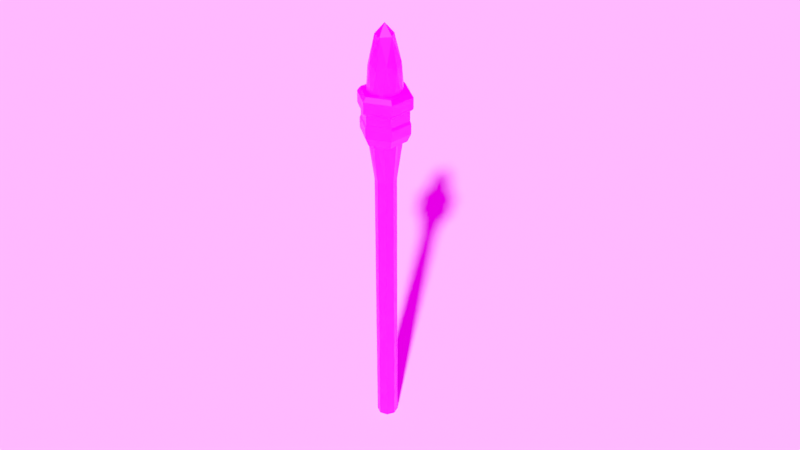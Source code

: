 # Source: Fackel.blend  (saved by Blender 3.0.42; exported with 4.5.12 LTS)
import bpy
from mathutils import Matrix  # noqa: F401  (used for matrix-valued properties, if any)

bpy.ops.wm.read_factory_settings(use_empty=True)
scene = bpy.context.scene
scene.name = 'Scene'

# ---- collections
col_collection = bpy.data.collections.new('Collection'); scene.collection.children.link(col_collection)

# ---- images (referenced by path relative to the original .blend; pixels are not part of the script)
import os
ASSET_DIR = os.environ.get("B2B_ASSET_DIR", "")  # directory of the original .blend (textures are referenced by path, not embedded)
HERE = os.path.dirname(os.path.abspath(__file__))  # packed textures are extracted next to this script under _unpacked/

def load_image(name, relpath, width, height, colorspace="sRGB"):
    """Load a texture the original file referenced (path relative to the .blend, or extracted next to this script)."""
    p = next((c for c in (os.path.join(HERE, relpath), os.path.join(ASSET_DIR, relpath)) if relpath and os.path.exists(c)), "")
    if p:
        img = bpy.data.images.load(p, check_existing=True)
        img.name = name
    else:  # same state as the original file: an image datablock whose file is absent (Cycles renders it pink)
        img = bpy.data.images.new(name, width, height)
        img.source = "FILE"
        img.filepath = "//" + (relpath or name)
    img.colorspace_settings.name = colorspace
    return img
img_imphenziapalette01_256_gradient_png = load_image('ImphenziaPalette01-256-Gradient.png', 'ImphenziaPalette01-256-Gradient.png', 1024, 1024, 'sRGB')
img_forest_exr = load_image('forest.exr', 'forest.exr', 1024, 1024, 'Linear Rec.709')

# ---- materials (node trees are filled in below, after node groups)
mat_low_poly_color_palette = bpy.data.materials.new('Low_Poly_Color_Palette')
mat_low_poly_color_palette.alpha_threshold = 0.0
mat_low_poly_color_palette.line_color = (0.0, 0.0, 0.0, 1.0)

# ---- material node trees
mat_low_poly_color_palette.use_nodes = True; mat_low_poly_color_palette.node_tree.nodes.clear()
_N = mat_low_poly_color_palette.node_tree.nodes; _L = mat_low_poly_color_palette.node_tree.links
n0 = _N.new('ShaderNodeOutputMaterial'); n0.name = 'Material Output'; n0.location = (300, 300)
n1 = _N.new('ShaderNodeBsdfPrincipled'); n1.name = 'Principled BSDF'; n1.location = (10, 300)
n1.distribution = 'GGX'
n1.subsurface_method = 'BURLEY'
n1.inputs[2].default_value = 0.4
n1.inputs[3].default_value = 1.45
n1.inputs[27].default_value = (0.0, 0.0, 0.0, 1.0)
n1.inputs[28].default_value = 1.0
n2 = _N.new('ShaderNodeTexImage'); n2.name = 'Image Texture'; n2.location = (-357, 223)
n2.image = img_imphenziapalette01_256_gradient_png
_L.new(n1.outputs[0], n0.inputs[0])
_L.new(n2.outputs[0], n1.inputs[0])
n0.is_active_output = True

# ---- world
world_world = bpy.data.worlds.new('World'); scene.world = world_world
world_world.use_nodes = True; world_world.node_tree.nodes.clear()
_N = world_world.node_tree.nodes; _L = world_world.node_tree.links
n0 = _N.new('ShaderNodeOutputWorld'); n0.name = 'World Output'; n0.location = (300, 300)
n1 = _N.new('ShaderNodeBackground'); n1.name = 'Background'; n1.location = (10, 300)
n2 = _N.new('ShaderNodeTexEnvironment'); n2.name = 'Environment Texture'; n2.location = (-280, 280)
n2.image = img_forest_exr
_L.new(n1.outputs[0], n0.inputs[0])
_L.new(n2.outputs[0], n1.inputs[0])
n0.is_active_output = True
world_world.color = (0.05088, 0.05088, 0.05088)
world_world.use_sun_shadow = False
world_world.sun_shadow_jitter_overblur = 0.0

# ---- cameras
cam_camera = bpy.data.cameras.new('Camera')
cam_camera.clip_end = 100.0
cam_camera.ortho_scale = 7.314

# ---- meshes
me_cube = bpy.data.meshes.new('Cube')
me_cube.from_pydata([(-2.12e-09, 0.1437, 2.957), (0.1437, 2.12e-09, 2.957), (0.1177, 0.1177, 2.957), (0.0002196, 0.08913, 0.002436), (0.08913, 0.0002196, 0.002436), (0.06309, 0.06309, 0.002436), (2.12e-09, -0.1437, 2.957), (0.1177, -0.1177, 2.957), (0.08913, -0.0002196, 0.002436), (0.0002196, -0.08913, 0.002436), (0.06309, -0.06309, 0.002436), (-0.1437, -2.12e-09, 2.957), (-0.1177, 0.1177, 2.957), (-0.08913, 0.0002196, 0.002436), (-0.0002196, 0.08913, 0.002436), (-0.06309, 0.06309, 0.002436), (-0.1177, -0.1177, 2.957), (-0.08913, -0.0002196, 0.002436), (-0.0002196, -0.08913, 0.002436), (-0.06309, -0.06309, 0.002436), (-0.08913, -0.0002154, 2.399), (-0.0002155, -0.08913, 2.399), (-0.06309, -0.06309, 2.399), (0.0002155, 0.08913, 2.399), (0.08913, 0.0002154, 2.399), (0.06309, 0.06309, 2.399), (0.08913, -0.0002155, 2.399), (0.0002154, -0.08913, 2.399), (0.06309, -0.06309, 2.399), (-0.08913, 0.0002155, 2.399), (-0.0002154, 0.08913, 2.399), (-0.06309, 0.06309, 2.399)], [], [(27, 21, 18, 9), (13, 17, 20, 29), (27, 6, 21), (3, 14, 30, 23), (24, 26, 8, 4), (20, 11, 29), (24, 1, 26), (30, 0, 23), (3, 5, 4, 8, 10, 9, 18, 19, 17, 13, 15, 14), (21, 6, 16, 22), (22, 16, 11, 20), (3, 23, 25, 5), (5, 25, 24, 4), (8, 26, 28, 10), (10, 28, 27, 9), (13, 29, 31, 15), (15, 31, 30, 14), (18, 21, 22, 19), (19, 22, 20, 17), (1, 24, 25, 2), (2, 25, 23, 0), (6, 27, 28, 7), (7, 28, 26, 1), (0, 30, 31, 12), (12, 31, 29, 11), (2, 0, 12, 11, 16, 6, 7, 1)])
_uv = me_cube.uv_layers.new(name='UVMap')
_uv.uv.foreach_set('vector', [0.6914, 0.4453, 0.6914, 0.4453, 0.6914, 0.4453, 0.6914, 0.4453, 0.6914, 0.4453, 0.6914, 0.4453, 0.6914, 0.4453, 0.6914, 0.4453, 0.6914, 0.4453, 0.6914, 0.4453, 0.6914, 0.4453, 0.6914, 0.4453, 0.6914, 0.4453, 0.6914, 0.4453, 0.6914, 0.4453, 0.6914, 0.4453, 0.6914, 0.4453, 0.6914, 0.4453, 0.6914, 0.4453, 0.6914, 0.4453, 0.6914, 0.4453, 0.6914, 0.4453, 0.6914, 0.4453, 0.6914, 0.4453, 0.6914, 0.4453, 0.6914, 0.4453, 0.6914, 0.4453, 0.6914, 0.4453, 0.6914, 0.4453, 0.6914, 0.4453, 0.6914, 0.4453, 0.6914, 0.4453, 0.6914, 0.4453, 0.6914, 0.4453, 0.6914, 0.4453, 0.6914, 0.4453, 0.6914, 0.4453, 0.6914, 0.4453, 0.6914, 0.4453, 0.6914, 0.4453, 0.6914, 0.4453, 0.6914, 0.4453, 0.6914, 0.4453, 0.6914, 0.4453, 0.6914, 0.4453, 0.6914, 0.4453, 0.6914, 0.4453, 0.6914, 0.4453, 0.6914, 0.4453, 0.6914, 0.4453, 0.6914, 0.4453, 0.6914, 0.4453, 0.6914, 0.4453, 0.6914, 0.4453, 0.6914, 0.4453, 0.6914, 0.4453, 0.6914, 0.4453, 0.6914, 0.4453, 0.6914, 0.4453, 0.6914, 0.4453, 0.6914, 0.4453, 0.6914, 0.4453, 0.6914, 0.4453, 0.6914, 0.4453, 0.6914, 0.4453, 0.6914, 0.4453, 0.6914, 0.4453, 0.6914, 0.4453, 0.6914, 0.4453, 0.6914, 0.4453, 0.6914, 0.4453, 0.6914, 0.4453, 0.6914, 0.4453, 0.6914, 0.4453, 0.6914, 0.4453, 0.6914, 0.4453, 0.6914, 0.4453, 0.6914, 0.4453, 0.6914, 0.4453, 0.6914, 0.4453, 0.6914, 0.4453, 0.6914, 0.4453, 0.6914, 0.4453, 0.6914, 0.4453, 0.6914, 0.4453, 0.6914, 0.4453, 0.6914, 0.4453, 0.6914, 0.4453, 0.6914, 0.4453, 0.6914, 0.4453, 0.6914, 0.4453, 0.6914, 0.4453, 0.6914, 0.4453, 0.6914, 0.4453, 0.6914, 0.4453, 0.6914, 0.4453, 0.6914, 0.4453, 0.6914, 0.4453, 0.6914, 0.4453, 0.6914, 0.4453, 0.6914, 0.4453, 0.6914, 0.4453, 0.6914, 0.4453, 0.6914, 0.4453, 0.6914, 0.4453, 0.6914, 0.4453, 0.6914, 0.4453, 0.6914, 0.4453, 0.6914, 0.4453, 0.6914, 0.4453, 0.6914, 0.4453, 0.6914, 0.4453])
me_cube.materials.append(mat_low_poly_color_palette)
me_cube.use_remesh_preserve_volume = False
me_cube.use_remesh_preserve_attributes = False
me_cube.use_mirror_vertex_groups = False
me_cube.update()
me_circle = bpy.data.meshes.new('Circle')
me_circle.from_pydata([(6.834e-10, 0.177, -0.1303), (-0.1533, 0.08848, -0.1303), (-0.1533, -0.08848, -0.1303), (1.615e-08, -0.177, -0.1303), (0.1533, -0.08848, -0.1303), (0.1533, 0.08848, -0.1303), (-2.857e-09, 0.1331, 0.1707), (-0.1152, 0.06653, 0.1707), (-0.1152, -0.06653, 0.1707), (1.119e-08, -0.1331, 0.1707), (0.1152, -0.06653, 0.1707), (0.1152, 0.06653, 0.1707), (0.1721, 0.09934, 0.1301), (0.1721, -0.09934, 0.1301), (1.737e-08, -0.1987, 0.1301), (-0.1721, -0.09934, 0.1301), (-0.1721, 0.09934, 0.1301), (0.0, 0.1987, 0.1301), (-0.1955, 0.1129, 0.252), (-8.358e-10, 0.2258, 0.252), (-0.1955, -0.1129, 0.252), (1.89e-08, -0.2258, 0.252), (0.1955, -0.1129, 0.252), (0.1955, 0.1129, 0.252), (0.1955, 0.1129, 0.1544), (1.89e-08, -0.2258, 0.1544), (-0.1955, 0.1129, 0.1544), (0.1955, -0.1129, 0.1544), (-0.1955, -0.1129, 0.1544), (-8.358e-10, 0.2258, 0.1544), (0.1721, -0.09934, 0.05), (-0.1721, -0.09934, 0.05), (0.0, 0.1987, 0.05), (0.1721, 0.09934, 0.05), (1.737e-08, -0.1987, 0.05), (-0.1721, 0.09934, 0.05), (-0.1808, 0.1044, -0.05869), (-3.117e-10, 0.2088, -0.05869), (-0.1808, -0.1044, -0.05869), (1.794e-08, -0.2088, -0.05869), (0.1808, -0.1044, -0.05869), (0.1808, 0.1044, -0.05869), (0.1808, -0.1044, 0.02554), (-0.1808, -0.1044, 0.02554), (-3.117e-10, 0.2088, 0.02554), (0.1808, 0.1044, 0.02554), (1.794e-08, -0.2088, 0.02554), (-0.1808, 0.1044, 0.02554), (-0.1721, 0.09934, 0.2883), (0.0, 0.1987, 0.2883), (-0.1721, -0.09934, 0.2883), (1.737e-08, -0.1987, 0.2883), (0.1721, -0.09934, 0.2883), (0.1721, 0.09934, 0.2883), (-0.1419, 0.08194, 0.2883), (-1.796e-09, 0.1639, 0.2883), (-0.1419, -0.08194, 0.2883), (1.438e-08, -0.1639, 0.2883), (0.1419, -0.08194, 0.2883), (0.1419, 0.08194, 0.2883)], [], [(1, 0, 5, 4, 3, 2), (7, 8, 9, 10, 11, 6), (52, 51, 21, 22), (13, 12, 24, 27), (14, 13, 27, 25), (51, 50, 20, 21), (49, 53, 23, 19), (15, 14, 25, 28), (35, 31, 15, 16), (34, 30, 13, 14), (33, 32, 17, 12), (32, 35, 16, 17), (31, 34, 14, 15), (30, 33, 12, 13), (27, 24, 23, 22), (28, 25, 21, 20), (29, 26, 18, 19), (24, 29, 19, 23), (25, 27, 22, 21), (26, 28, 20, 18), (12, 17, 29, 24), (48, 49, 19, 18), (17, 16, 26, 29), (53, 52, 22, 23), (50, 48, 18, 20), (16, 15, 28, 26), (33, 30, 42, 45), (2, 3, 39, 38), (32, 33, 45, 44), (5, 0, 37, 41), (1, 2, 38, 36), (35, 32, 44, 47), (40, 41, 45, 42), (38, 39, 46, 43), (37, 36, 47, 44), (41, 37, 44, 45), (39, 40, 42, 46), (36, 38, 43, 47), (30, 34, 46, 42), (3, 4, 40, 39), (34, 31, 43, 46), (0, 1, 36, 37), (31, 35, 47, 43), (4, 5, 41, 40), (54, 55, 49, 48), (56, 54, 48, 50), (57, 56, 50, 51), (58, 57, 51, 52), (59, 58, 52, 53), (55, 59, 53, 49), (7, 6, 55, 54), (8, 7, 54, 56), (9, 8, 56, 57), (10, 9, 57, 58), (11, 10, 58, 59), (6, 11, 59, 55)])
_uv = me_circle.uv_layers.new(name='UVMap')
_uv.uv.foreach_set('vector', [0.5938, 0.8945, 0.5938, 0.8945, 0.5938, 0.8945, 0.5938, 0.8945, 0.5938, 0.8945, 0.5938, 0.8945, 0.5898, 0.9141, 0.5898, 0.9141, 0.5898, 0.9141, 0.5898, 0.9141, 0.5898, 0.9141, 0.5898, 0.9141, 0.5898, 0.9141, 0.5898, 0.9141, 0.5898, 0.9141, 0.5898, 0.9141, 0.5977, 0.8984, 0.5977, 0.8984, 0.5977, 0.8984, 0.5977, 0.8984, 0.5977, 0.8984, 0.5977, 0.8984, 0.5977, 0.8984, 0.5977, 0.8984, 0.5898, 0.9141, 0.5898, 0.9141, 0.5898, 0.9141, 0.5898, 0.9141, 0.5898, 0.9141, 0.5898, 0.9141, 0.5898, 0.9141, 0.5898, 0.9141, 0.5977, 0.8984, 0.5977, 0.8984, 0.5977, 0.8984, 0.5977, 0.8984, 0.5508, 0.9336, 0.5508, 0.9336, 0.5508, 0.9336, 0.5508, 0.9336, 0.5508, 0.9336, 0.5508, 0.9336, 0.5508, 0.9336, 0.5508, 0.9336, 0.5508, 0.9336, 0.5508, 0.9336, 0.5508, 0.9336, 0.5508, 0.9336, 0.5508, 0.9336, 0.5508, 0.9336, 0.5508, 0.9336, 0.5508, 0.9336, 0.5508, 0.9336, 0.5508, 0.9336, 0.5508, 0.9336, 0.5508, 0.9336, 0.5508, 0.9336, 0.5508, 0.9336, 0.5508, 0.9336, 0.5508, 0.9336, 0.5898, 0.9141, 0.5898, 0.9141, 0.5898, 0.9141, 0.5898, 0.9141, 0.5898, 0.9141, 0.5898, 0.9141, 0.5898, 0.9141, 0.5898, 0.9141, 0.5898, 0.9141, 0.5898, 0.9141, 0.5898, 0.9141, 0.5898, 0.9141, 0.5898, 0.9141, 0.5898, 0.9141, 0.5898, 0.9141, 0.5898, 0.9141, 0.5898, 0.9141, 0.5898, 0.9141, 0.5898, 0.9141, 0.5898, 0.9141, 0.5898, 0.9141, 0.5898, 0.9141, 0.5898, 0.9141, 0.5898, 0.9141, 0.5977, 0.8984, 0.5977, 0.8984, 0.5977, 0.8984, 0.5977, 0.8984, 0.5898, 0.9141, 0.5898, 0.9141, 0.5898, 0.9141, 0.5898, 0.9141, 0.5977, 0.8984, 0.5977, 0.8984, 0.5977, 0.8984, 0.5977, 0.8984, 0.5898, 0.9141, 0.5898, 0.9141, 0.5898, 0.9141, 0.5898, 0.9141, 0.5898, 0.9141, 0.5898, 0.9141, 0.5898, 0.9141, 0.5898, 0.9141, 0.5977, 0.8984, 0.5977, 0.8984, 0.5977, 0.8984, 0.5977, 0.8984, 0.5977, 0.8984, 0.5977, 0.8984, 0.5977, 0.8984, 0.5977, 0.8984, 0.5898, 0.9141, 0.5898, 0.9141, 0.5898, 0.9141, 0.5898, 0.9141, 0.5977, 0.8984, 0.5977, 0.8984, 0.5977, 0.8984, 0.5977, 0.8984, 0.5898, 0.9141, 0.5898, 0.9141, 0.5898, 0.9141, 0.5898, 0.9141, 0.5898, 0.9141, 0.5898, 0.9141, 0.5898, 0.9141, 0.5898, 0.9141, 0.5977, 0.8984, 0.5977, 0.8984, 0.5977, 0.8984, 0.5977, 0.8984, 0.5898, 0.9141, 0.5898, 0.9141, 0.5898, 0.9141, 0.5898, 0.9141, 0.5898, 0.9141, 0.5898, 0.9141, 0.5898, 0.9141, 0.5898, 0.9141, 0.5898, 0.9141, 0.5898, 0.9141, 0.5898, 0.9141, 0.5898, 0.9141, 0.5898, 0.9141, 0.5898, 0.9141, 0.5898, 0.9141, 0.5898, 0.9141, 0.5898, 0.9141, 0.5898, 0.9141, 0.5898, 0.9141, 0.5898, 0.9141, 0.5898, 0.9141, 0.5898, 0.9141, 0.5898, 0.9141, 0.5898, 0.9141, 0.5977, 0.8984, 0.5977, 0.8984, 0.5977, 0.8984, 0.5977, 0.8984, 0.5898, 0.9141, 0.5898, 0.9141, 0.5898, 0.9141, 0.5898, 0.9141, 0.5977, 0.8984, 0.5977, 0.8984, 0.5977, 0.8984, 0.5977, 0.8984, 0.5898, 0.9141, 0.5898, 0.9141, 0.5898, 0.9141, 0.5898, 0.9141, 0.5977, 0.8984, 0.5977, 0.8984, 0.5977, 0.8984, 0.5977, 0.8984, 0.5898, 0.9141, 0.5898, 0.9141, 0.5898, 0.9141, 0.5898, 0.9141, 0.5938, 0.9297, 0.5938, 0.9297, 0.5938, 0.9297, 0.5938, 0.9297, 0.5938, 0.9297, 0.5938, 0.9297, 0.5938, 0.9297, 0.5938, 0.9297, 0.5938, 0.9297, 0.5938, 0.9297, 0.5938, 0.9297, 0.5938, 0.9297, 0.5938, 0.9297, 0.5938, 0.9297, 0.5938, 0.9297, 0.5938, 0.9297, 0.5938, 0.9297, 0.5938, 0.9297, 0.5938, 0.9297, 0.5938, 0.9297, 0.5938, 0.9297, 0.5938, 0.9297, 0.5938, 0.9297, 0.5938, 0.9297, 0.5898, 0.9141, 0.5898, 0.9141, 0.5898, 0.9141, 0.5898, 0.9141, 0.5898, 0.9141, 0.5898, 0.9141, 0.5898, 0.9141, 0.5898, 0.9141, 0.5898, 0.9141, 0.5898, 0.9141, 0.5898, 0.9141, 0.5898, 0.9141, 0.5898, 0.9141, 0.5898, 0.9141, 0.5898, 0.9141, 0.5898, 0.9141, 0.5898, 0.9141, 0.5898, 0.9141, 0.5898, 0.9141, 0.5898, 0.9141, 0.5898, 0.9141, 0.5898, 0.9141, 0.5898, 0.9141, 0.5898, 0.9141])
me_circle.materials.append(mat_low_poly_color_palette)
me_circle.use_remesh_fix_poles = True
me_circle.use_remesh_preserve_attributes = False
me_circle.update()
me_icosphere = bpy.data.meshes.new('Icosphere')
me_icosphere.from_pydata([(0.0417, -0.1284, 0.2829), (-0.1092, -0.07932, 0.2829), (-0.1092, 0.07932, 0.2829), (0.0417, 0.1284, 0.2829), (0.135, 0.0, 0.2829), (0.0, 0.0, 0.6325), (0.1435, -0.04663, 0.0), (0.1435, 0.04663, 0.0), (0.0, -0.1509, 0.0), (0.08869, -0.1221, 0.0), (-0.1435, -0.04663, 0.0), (-0.08869, -0.1221, 0.0), (-0.08869, 0.1221, 0.0), (-0.1435, 0.04663, 0.0), (0.08869, 0.1221, 0.0), (0.0, 0.1509, 0.0), (0.1038, -0.07544, 0.3326), (-0.03966, -0.1221, 0.3326), (-0.1284, 0.0, 0.3326), (-0.03966, 0.1221, 0.3326), (0.1038, 0.07544, 0.3326), (0.02451, -0.07544, 0.5381), (0.07933, 0.0, 0.5381), (-0.06418, -0.04663, 0.5381), (-0.06418, 0.04663, 0.5381), (0.02451, 0.07544, 0.5381)], [], [(0, 16, 21), (1, 17, 23), (2, 18, 24), (3, 19, 25), (4, 20, 22), (22, 25, 5), (22, 20, 25), (20, 3, 25), (25, 24, 5), (25, 19, 24), (19, 2, 24), (24, 23, 5), (24, 18, 23), (18, 1, 23), (23, 21, 5), (23, 17, 21), (17, 0, 21), (21, 22, 5), (21, 16, 22), (16, 4, 22), (7, 20, 4), (7, 14, 20), (14, 3, 20), (15, 19, 3), (15, 12, 19), (12, 2, 19), (13, 18, 2), (13, 10, 18), (10, 1, 18), (11, 17, 1), (11, 8, 17), (8, 0, 17), (9, 16, 0), (9, 6, 16), (6, 4, 16), (14, 15, 3), (7, 6, 9, 8, 11, 10, 13, 12, 15, 14), (12, 13, 2), (10, 11, 1), (8, 9, 0), (6, 7, 4)])
_uv = me_icosphere.uv_layers.new(name='UVMap')
_uv.uv.foreach_set('vector', [0.2273, 0.5418, 0.2273, 0.5418, 0.2273, 0.5418, 0.2273, 0.5418, 0.2273, 0.5418, 0.2273, 0.5418, 0.2273, 0.5418, 0.2273, 0.5418, 0.2273, 0.5418, 0.2273, 0.5418, 0.2273, 0.5418, 0.2273, 0.5418, 0.2273, 0.5418, 0.2273, 0.5418, 0.2273, 0.5418, 0.2976, 0.5301, 0.2976, 0.5301, 0.2976, 0.5301, 0.3015, 0.5418, 0.3015, 0.5418, 0.3015, 0.5418, 0.2273, 0.5418, 0.2273, 0.5418, 0.2273, 0.5418, 0.3015, 0.5418, 0.3015, 0.5418, 0.3015, 0.5418, 0.3015, 0.5418, 0.3015, 0.5418, 0.3015, 0.5418, 0.2273, 0.5418, 0.2273, 0.5418, 0.2273, 0.5418, 0.2976, 0.5301, 0.2976, 0.5301, 0.2976, 0.5301, 0.3015, 0.5418, 0.3015, 0.5418, 0.3015, 0.5418, 0.2273, 0.5418, 0.2273, 0.5418, 0.2273, 0.5418, 0.2976, 0.5301, 0.2976, 0.5301, 0.2976, 0.5301, 0.3015, 0.5418, 0.3015, 0.5418, 0.3015, 0.5418, 0.2273, 0.5418, 0.2273, 0.5418, 0.2273, 0.5418, 0.2976, 0.5301, 0.2976, 0.5301, 0.2976, 0.5301, 0.3015, 0.5418, 0.3015, 0.5418, 0.3015, 0.5418, 0.2273, 0.5418, 0.2273, 0.5418, 0.2273, 0.5418, 0.1921, 0.5613, 0.1921, 0.5613, 0.1921, 0.5613, 0.1921, 0.5613, 0.1921, 0.5613, 0.1921, 0.5613, 0.1921, 0.5613, 0.1921, 0.5613, 0.1921, 0.5613, 0.1921, 0.5613, 0.1921, 0.5613, 0.1921, 0.5613, 0.1921, 0.5613, 0.1921, 0.5613, 0.1921, 0.5613, 0.1921, 0.5613, 0.1921, 0.5613, 0.1921, 0.5613, 0.1921, 0.5613, 0.1921, 0.5613, 0.1921, 0.5613, 0.1921, 0.5613, 0.1921, 0.5613, 0.1921, 0.5613, 0.1921, 0.5613, 0.1921, 0.5613, 0.1921, 0.5613, 0.1921, 0.5613, 0.1921, 0.5613, 0.1921, 0.5613, 0.1921, 0.5613, 0.1921, 0.5613, 0.1921, 0.5613, 0.1921, 0.5613, 0.1921, 0.5613, 0.1921, 0.5613, 0.1921, 0.5613, 0.1921, 0.5613, 0.1921, 0.5613, 0.1921, 0.5613, 0.1921, 0.5613, 0.1921, 0.5613, 0.1921, 0.5613, 0.1921, 0.5613, 0.1921, 0.5613, 0.1921, 0.5613, 0.1921, 0.5613, 0.1921, 0.5613, 0.1921, 0.5613, 0.1921, 0.5613, 0.1921, 0.5613, 0.1921, 0.5613, 0.1921, 0.5613, 0.1921, 0.5613, 0.1921, 0.5613, 0.1921, 0.5613, 0.1921, 0.5613, 0.1921, 0.5613, 0.1921, 0.5613, 0.1921, 0.5613, 0.1921, 0.5613, 0.1921, 0.5613, 0.1921, 0.5613, 0.1921, 0.5613, 0.1921, 0.5613, 0.1921, 0.5613, 0.1921, 0.5613, 0.1921, 0.5613, 0.1921, 0.5613, 0.1921, 0.5613])
me_icosphere.materials.append(mat_low_poly_color_palette)
me_icosphere.use_remesh_fix_poles = True
me_icosphere.use_remesh_preserve_attributes = False
me_icosphere.update()
me_plane = bpy.data.meshes.new('Plane')
me_plane.from_pydata([(-1.0, -1.0, 0.0), (1.0, -1.0, 0.0), (-1.0, 1.0, 0.0), (1.0, 1.0, 0.0)], [], [(0, 1, 3, 2)])
_uv = me_plane.uv_layers.new(name='UVMap')
_uv.uv.foreach_set('vector', [0.0, 0.0, 1.0, 0.0, 1.0, 1.0, 0.0, 1.0])
me_plane.use_remesh_fix_poles = True
me_plane.use_remesh_preserve_attributes = False
me_plane.update()

# ---- objects
ob_wood = bpy.data.objects.new('Wood', me_cube)
ob_camera = bpy.data.objects.new('Camera', cam_camera)
ob_iron_ring = bpy.data.objects.new('Iron_Ring', me_circle)
ob_flame = bpy.data.objects.new('Flame', me_icosphere)
ob_standing_torch = bpy.data.objects.new('Standing_Torch', None)
ob_plane = bpy.data.objects.new('Plane', me_plane)

# ---- transforms, parenting, visibility, modifiers, constraints
ob_wood.parent = ob_standing_torch
ob_wood.location = (0.0, 0.0, 0.0)
ob_wood.lock_rotations_4d = False
ob_wood.empty_display_type = 'ARROWS'
ob_wood.lineart.crease_threshold = 0.0
ob_camera.location = (2.952, -2.702, 3.524)
ob_camera.rotation_euler = (1.012, -7.062e-07, 0.8149)
ob_camera.lock_rotations_4d = False
ob_camera.empty_display_type = 'ARROWS'
ob_camera.color = (0.0, 0.0, 0.0, 0.0)
ob_camera.display_type = 'WIRE'
ob_camera.lineart.crease_threshold = 0.0
ob_iron_ring.parent = ob_standing_torch
ob_iron_ring.location = (0.0, 0.0, 2.887)
ob_flame.parent = ob_standing_torch
ob_flame.location = (0.0, 0.0, 3.083)
ob_standing_torch.location = (0.0, 0.0, 0.0)
ob_standing_torch.scale = (0.5207, 0.5207, 0.5207)
ob_standing_torch.empty_display_type = 'ARROWS'
ob_plane.location = (0.0, 0.0, 0.0)
ob_plane.scale = (11.63, 11.63, 11.63)

# ---- collection membership
col_collection.objects.link(ob_wood)
col_collection.objects.link(ob_camera)
col_collection.objects.link(ob_iron_ring)
col_collection.objects.link(ob_flame)
col_collection.objects.link(ob_standing_torch)
col_collection.objects.link(ob_plane)

# ---- scene / render settings (as saved in the file)
scene.camera = ob_camera
scene.frame_start = 1; scene.frame_end = 250; scene.frame_set(1)
scene.render.engine = 'CYCLES'
scene.render.film_transparent = True
scene.cycles.samples = 512
scene.cycles.sampling_pattern = 'TABULATED_SOBOL'
scene.cycles.use_light_tree = False
scene.view_settings.view_transform = 'Standard'
bpy.context.view_layer.update()

# ---- added for rendering (the .blend has no usable light): sun
light_auto_sun = bpy.data.lights.new('AutoSun', 'SUN')
light_auto_sun.energy = 3.0
light_auto_sun.angle = 0.0523599
ob_auto_sun = bpy.data.objects.new('AutoSun', light_auto_sun)
scene.collection.objects.link(ob_auto_sun)
ob_auto_sun.rotation_euler = (0.872665, 0.174533, 0.523599)
bpy.context.view_layer.update()
